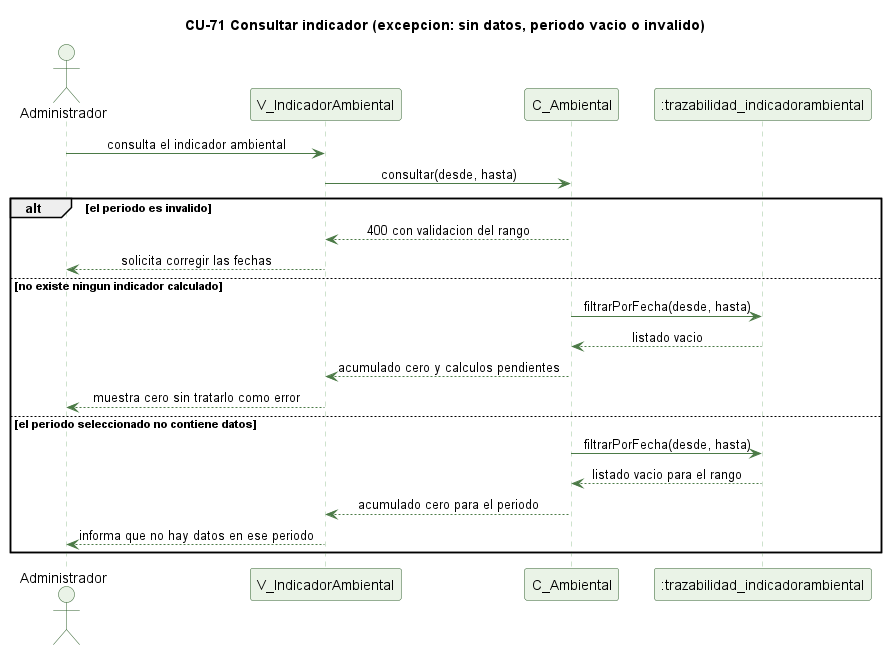

The diagram above was rendered by PlantUML. Its source (embedded in the PNG):
@startuml cu71-indicador-ambiental-excepcion
' CU-71 Consultando el indicador ambiental acumulado - excepciones
skinparam backgroundColor #FFFFFF
skinparam shadowing false
skinparam defaultFontName Helvetica
skinparam sequenceMessageAlign center
skinparam ParticipantBackgroundColor #EAF3E7
skinparam ParticipantBorderColor #2E5E2A
skinparam ActorBackgroundColor #EAF3E7
skinparam ActorBorderColor #2E5E2A
skinparam sequenceLifeLineBorderColor #9CC49A
skinparam ArrowColor #4B7A46

title CU-71 Consultar indicador (excepcion: sin datos, periodo vacio o invalido)

actor Administrador
participant "V_IndicadorAmbiental" as V
participant "C_Ambiental" as C
participant ":trazabilidad_indicadorambiental" as IA

Administrador -> V : consulta el indicador ambiental
V -> C : consultar(desde, hasta)
alt el periodo es invalido
  C --> V : 400 con validacion del rango
  V --> Administrador : solicita corregir las fechas
else no existe ningun indicador calculado
  C -> IA : filtrarPorFecha(desde, hasta)
  IA --> C : listado vacio
  C --> V : acumulado cero y calculos pendientes
  V --> Administrador : muestra cero sin tratarlo como error
else el periodo seleccionado no contiene datos
  C -> IA : filtrarPorFecha(desde, hasta)
  IA --> C : listado vacio para el rango
  C --> V : acumulado cero para el periodo
  V --> Administrador : informa que no hay datos en ese periodo
end

@enduml